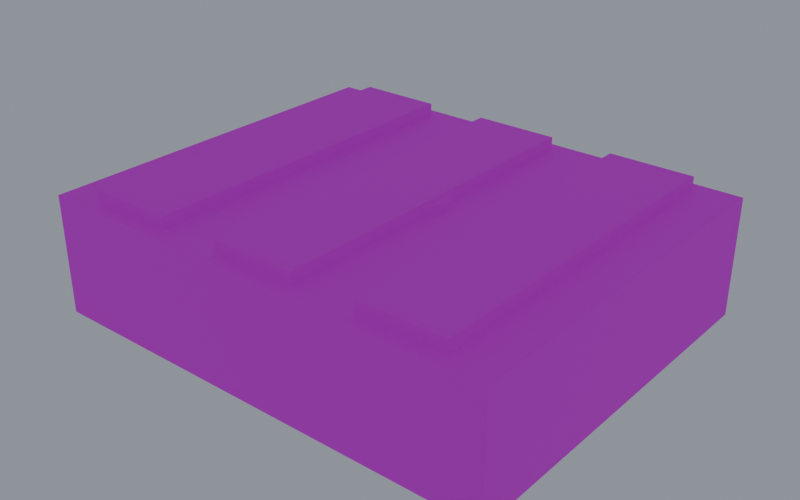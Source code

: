 # Source: steak.blend  (saved by Blender 5.0.119; exported with 4.5.12 LTS)
import bpy
from mathutils import Matrix  # noqa: F401  (used for matrix-valued properties, if any)

bpy.ops.wm.read_factory_settings(use_empty=True)
scene = bpy.context.scene
scene.name = 'Scene'

# ---- collections
col_collection = bpy.data.collections.new('Collection'); scene.collection.children.link(col_collection)

# ---- images (referenced by path relative to the original .blend; pixels are not part of the script)
import os
ASSET_DIR = os.environ.get("B2B_ASSET_DIR", "")  # directory of the original .blend (textures are referenced by path, not embedded)
HERE = os.path.dirname(os.path.abspath(__file__))  # packed textures are extracted next to this script under _unpacked/

def load_image(name, relpath, width, height, colorspace="sRGB"):
    """Load a texture the original file referenced (path relative to the .blend, or extracted next to this script)."""
    p = next((c for c in (os.path.join(HERE, relpath), os.path.join(ASSET_DIR, relpath)) if relpath and os.path.exists(c)), "")
    if p:
        img = bpy.data.images.load(p, check_existing=True)
        img.name = name
    else:  # same state as the original file: an image datablock whose file is absent (Cycles renders it pink)
        img = bpy.data.images.new(name, width, height)
        img.source = "FILE"
        img.filepath = "//" + (relpath or name)
    img.colorspace_settings.name = colorspace
    return img
img_palette_png = load_image('palette.png', 'palette.png', 1024, 1024, 'sRGB')

# ---- materials (node trees are filled in below, after node groups)
mat_gamepalette = bpy.data.materials.new('GamePalette')

# ---- material node trees
mat_gamepalette.use_nodes = True; mat_gamepalette.node_tree.nodes.clear()
_N = mat_gamepalette.node_tree.nodes; _L = mat_gamepalette.node_tree.links
n0 = _N.new('ShaderNodeOutputMaterial'); n0.name = 'Material Output'; n0.location = (400, 0)
n1 = _N.new('ShaderNodeBsdfPrincipled'); n1.name = 'Principled BSDF'; n1.location = (100, 0)
n1.inputs[2].default_value = 0.8
n2 = _N.new('ShaderNodeTexImage'); n2.name = 'Image Texture'; n2.location = (-250, 0)
n2.image = img_palette_png
n2.interpolation = 'Closest'
_L.new(n2.outputs[0], n1.inputs[0])
_L.new(n1.outputs[0], n0.inputs[0])
n0.is_active_output = True

# ---- world
world_world = bpy.data.worlds.new('World'); scene.world = world_world
world_world.use_nodes = True; world_world.node_tree.nodes.clear()
_N = world_world.node_tree.nodes; _L = world_world.node_tree.links
n0 = _N.new('ShaderNodeOutputWorld'); n0.name = 'World Output'; n0.location = (200, 100)
n1 = _N.new('ShaderNodeBackground'); n1.name = 'Background'; n1.location = (-200, 100)
n1.inputs[0].default_value = (0.24, 0.26, 0.3, 1.0)
n1.inputs[1].default_value = 1.2
_L.new(n1.outputs[0], n0.inputs[0])
n0.is_active_output = True
world_world.color = (0.05088, 0.05088, 0.05088)
world_world.sun_shadow_jitter_overblur = 0.0

# ---- meshes
me_steakmesh = bpy.data.meshes.new('SteakMesh')
me_steakmesh.from_pydata([(-0.55, -0.45, 0.0), (0.55, -0.45, 0.0), (0.55, 0.45, 0.0), (-0.55, 0.45, 0.0), (-0.55, -0.45, 0.28), (0.55, -0.45, 0.28), (0.55, 0.45, 0.28), (-0.55, 0.45, 0.28), (-0.45, -0.42, 0.28), (-0.25, -0.42, 0.28), (-0.25, 0.42, 0.28), (-0.45, 0.42, 0.28), (-0.45, -0.42, 0.31), (-0.25, -0.42, 0.31), (-0.25, 0.42, 0.31), (-0.45, 0.42, 0.31), (-0.1, -0.42, 0.28), (0.1, -0.42, 0.28), (0.1, 0.42, 0.28), (-0.1, 0.42, 0.28), (-0.1, -0.42, 0.31), (0.1, -0.42, 0.31), (0.1, 0.42, 0.31), (-0.1, 0.42, 0.31), (0.25, -0.42, 0.28), (0.45, -0.42, 0.28), (0.45, 0.42, 0.28), (0.25, 0.42, 0.28), (0.25, -0.42, 0.31), (0.45, -0.42, 0.31), (0.45, 0.42, 0.31), (0.25, 0.42, 0.31), (0.12, 0.0, 0.0), (0.12, 0.0, 0.3), (0.08485, 0.08485, 0.0), (0.08485, 0.08485, 0.3), (7.348e-18, 0.12, 0.0), (7.348e-18, 0.12, 0.3), (-0.08485, 0.08485, 0.0), (-0.08485, 0.08485, 0.3), (-0.12, 1.47e-17, 0.0), (-0.12, 1.47e-17, 0.3), (-0.08485, -0.08485, 0.0), (-0.08485, -0.08485, 0.3), (-2.204e-17, -0.12, 0.0), (-2.204e-17, -0.12, 0.3), (0.08485, -0.08485, 0.0), (0.08485, -0.08485, 0.3)], [], [(0, 1, 2, 3), (4, 7, 6, 5), (0, 4, 5, 1), (2, 6, 7, 3), (3, 7, 4, 0), (1, 5, 6, 2), (8, 9, 10, 11), (12, 15, 14, 13), (8, 12, 13, 9), (10, 14, 15, 11), (11, 15, 12, 8), (9, 13, 14, 10), (16, 17, 18, 19), (20, 23, 22, 21), (16, 20, 21, 17), (18, 22, 23, 19), (19, 23, 20, 16), (17, 21, 22, 18), (24, 25, 26, 27), (28, 31, 30, 29), (24, 28, 29, 25), (26, 30, 31, 27), (27, 31, 28, 24), (25, 29, 30, 26), (32, 34, 35, 33), (34, 36, 37, 35), (36, 38, 39, 37), (38, 40, 41, 39), (40, 42, 43, 41), (42, 44, 45, 43), (44, 46, 47, 45), (46, 32, 33, 47), (46, 44, 42, 40, 38, 36, 34, 32), (33, 35, 37, 39, 41, 43, 45, 47)])
_uv = me_steakmesh.uv_layers.new(name='UVMap')
_uv.uv.foreach_set('vector', [0.3125, 0.1875, 0.3125, 0.1875, 0.3125, 0.1875, 0.3125, 0.1875, 0.3125, 0.1875, 0.3125, 0.1875, 0.3125, 0.1875, 0.3125, 0.1875, 0.3125, 0.1875, 0.3125, 0.1875, 0.3125, 0.1875, 0.3125, 0.1875, 0.3125, 0.1875, 0.3125, 0.1875, 0.3125, 0.1875, 0.3125, 0.1875, 0.3125, 0.1875, 0.3125, 0.1875, 0.3125, 0.1875, 0.3125, 0.1875, 0.3125, 0.1875, 0.3125, 0.1875, 0.3125, 0.1875, 0.3125, 0.1875, 0.9375, 0.6875, 0.9375, 0.6875, 0.9375, 0.6875, 0.9375, 0.6875, 0.9375, 0.6875, 0.9375, 0.6875, 0.9375, 0.6875, 0.9375, 0.6875, 0.9375, 0.6875, 0.9375, 0.6875, 0.9375, 0.6875, 0.9375, 0.6875, 0.9375, 0.6875, 0.9375, 0.6875, 0.9375, 0.6875, 0.9375, 0.6875, 0.9375, 0.6875, 0.9375, 0.6875, 0.9375, 0.6875, 0.9375, 0.6875, 0.9375, 0.6875, 0.9375, 0.6875, 0.9375, 0.6875, 0.9375, 0.6875, 0.9375, 0.6875, 0.9375, 0.6875, 0.9375, 0.6875, 0.9375, 0.6875, 0.9375, 0.6875, 0.9375, 0.6875, 0.9375, 0.6875, 0.9375, 0.6875, 0.9375, 0.6875, 0.9375, 0.6875, 0.9375, 0.6875, 0.9375, 0.6875, 0.9375, 0.6875, 0.9375, 0.6875, 0.9375, 0.6875, 0.9375, 0.6875, 0.9375, 0.6875, 0.9375, 0.6875, 0.9375, 0.6875, 0.9375, 0.6875, 0.9375, 0.6875, 0.9375, 0.6875, 0.9375, 0.6875, 0.9375, 0.6875, 0.9375, 0.6875, 0.9375, 0.6875, 0.9375, 0.6875, 0.9375, 0.6875, 0.9375, 0.6875, 0.9375, 0.6875, 0.9375, 0.6875, 0.9375, 0.6875, 0.9375, 0.6875, 0.9375, 0.6875, 0.9375, 0.6875, 0.9375, 0.6875, 0.9375, 0.6875, 0.9375, 0.6875, 0.9375, 0.6875, 0.9375, 0.6875, 0.9375, 0.6875, 0.9375, 0.6875, 0.9375, 0.6875, 0.9375, 0.6875, 0.9375, 0.6875, 0.9375, 0.6875, 0.9375, 0.6875, 0.9375, 0.6875, 0.0625, 0.9375, 0.0625, 0.9375, 0.0625, 0.9375, 0.0625, 0.9375, 0.0625, 0.9375, 0.0625, 0.9375, 0.0625, 0.9375, 0.0625, 0.9375, 0.0625, 0.9375, 0.0625, 0.9375, 0.0625, 0.9375, 0.0625, 0.9375, 0.0625, 0.9375, 0.0625, 0.9375, 0.0625, 0.9375, 0.0625, 0.9375, 0.0625, 0.9375, 0.0625, 0.9375, 0.0625, 0.9375, 0.0625, 0.9375, 0.0625, 0.9375, 0.0625, 0.9375, 0.0625, 0.9375, 0.0625, 0.9375, 0.0625, 0.9375, 0.0625, 0.9375, 0.0625, 0.9375, 0.0625, 0.9375, 0.0625, 0.9375, 0.0625, 0.9375, 0.0625, 0.9375, 0.0625, 0.9375, 0.0625, 0.9375, 0.0625, 0.9375, 0.0625, 0.9375, 0.0625, 0.9375, 0.0625, 0.9375, 0.0625, 0.9375, 0.0625, 0.9375, 0.0625, 0.9375, 0.0625, 0.9375, 0.0625, 0.9375, 0.0625, 0.9375, 0.0625, 0.9375, 0.0625, 0.9375, 0.0625, 0.9375, 0.0625, 0.9375, 0.0625, 0.9375])
me_steakmesh.materials.append(mat_gamepalette)
me_steakmesh.update()

# ---- objects
ob_steak = bpy.data.objects.new('Steak', me_steakmesh)

# ---- transforms, parenting, visibility, modifiers, constraints
ob_steak.location = (0.0, 0.0, 0.0)

# ---- collection membership
col_collection.objects.link(ob_steak)

# ---- scene / render settings (as saved in the file)
scene.frame_start = 1; scene.frame_end = 250; scene.frame_set(22)
scene.render.engine = 'BLENDER_EEVEE_NEXT'
scene.render.resolution_x = 1280
scene.render.resolution_y = 800
scene.render.bake_bias = 0.0
scene.render.bake_samples = 0
scene.cycles.sampling_pattern = 'TABULATED_SOBOL'
scene.eevee.use_volume_custom_range = False
bpy.context.view_layer.update()

# ---- added for rendering (the .blend has no active camera): camera
cam_auto = bpy.data.cameras.new('AutoCamera')
cam_auto.lens = 50.0
cam_auto.sensor_width = 36.0
cam_auto.clip_end = 1000.0
ob_auto_camera = bpy.data.objects.new('AutoCamera', cam_auto)
scene.collection.objects.link(ob_auto_camera)
ob_auto_camera.location = (1.34591, -1.61509, 1.23173)
ob_auto_camera.rotation_euler = (1.09748, -7.21219e-08, 0.694738)
scene.camera = ob_auto_camera
bpy.context.view_layer.update()
